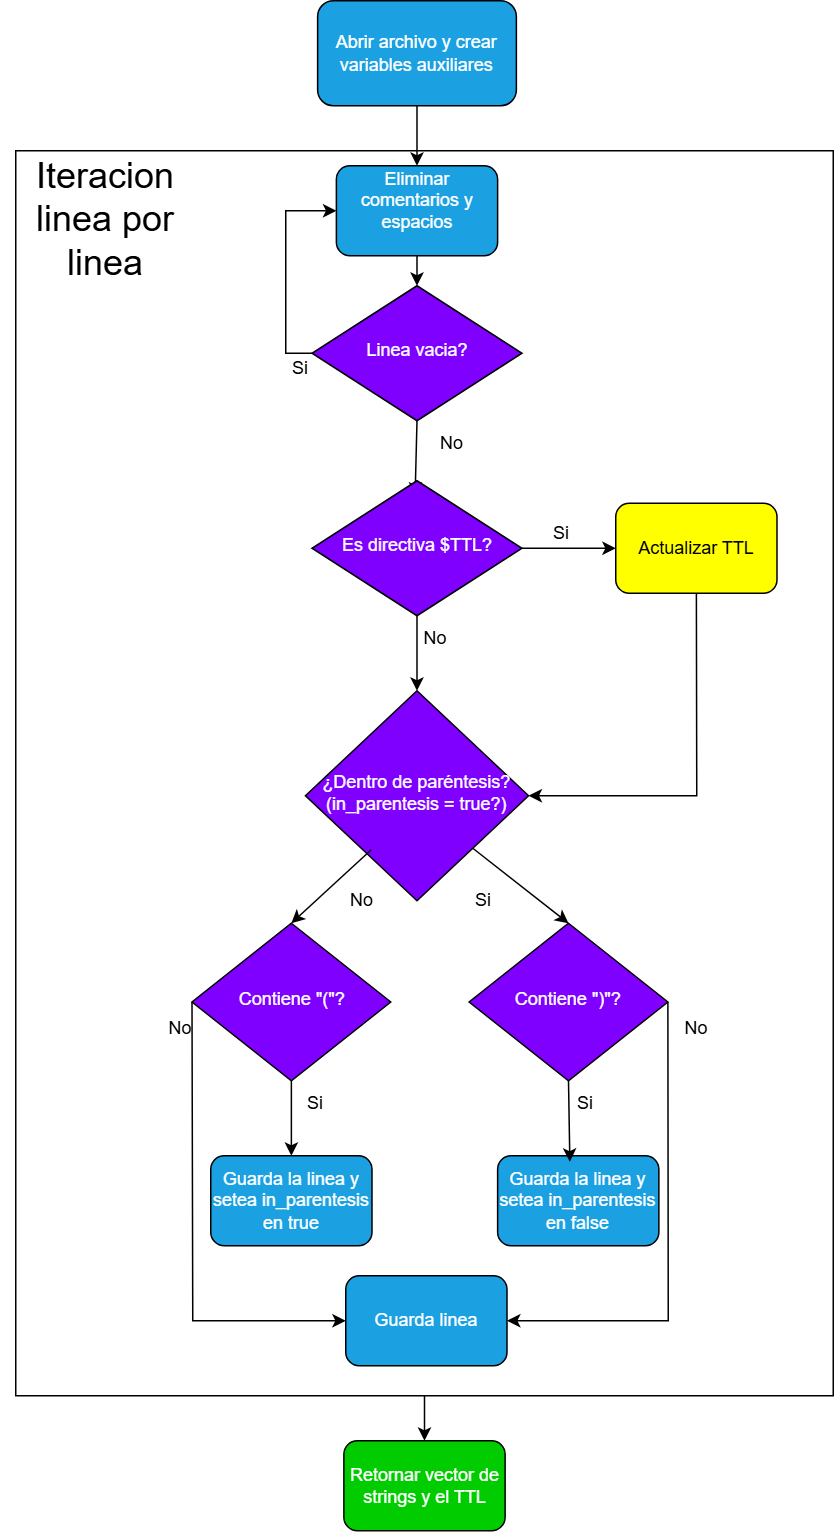

The diagram above was exported from draw.io. Its source (the exported page's mxGraphModel, read from the mxfile embedded in the PNG):
<mxGraphModel dx="1158" dy="636" grid="1" gridSize="10" guides="1" tooltips="1" connect="1" arrows="1" fold="1" page="1" pageScale="1" pageWidth="827" pageHeight="1169" math="0" shadow="0">
  <root>
    <mxCell id="WIyWlLk6GJQsqaUBKTNV-0" />
    <mxCell id="WIyWlLk6GJQsqaUBKTNV-1" parent="WIyWlLk6GJQsqaUBKTNV-0" />
    <mxCell id="yLszhl0m3aLbfF8DqAPg-23" value="+" style="whiteSpace=wrap;html=1;fillColor=none;rounded=0;imageHeight=24;imageWidth=24;fixedWidth=0;movable=1;resizable=1;rotatable=1;deletable=1;editable=1;locked=0;connectable=1;" parent="WIyWlLk6GJQsqaUBKTNV-1" vertex="1">
      <mxGeometry x="120" y="100" width="545" height="830" as="geometry" />
    </mxCell>
    <mxCell id="WIyWlLk6GJQsqaUBKTNV-3" value="Eliminar comentarios y espacios&lt;div&gt;&lt;br&gt;&lt;/div&gt;" style="rounded=1;whiteSpace=wrap;html=1;fontSize=12;glass=0;strokeWidth=1;shadow=0;fillColor=#1ba1e2;fontColor=#ffffff;strokeColor=#000000;" parent="WIyWlLk6GJQsqaUBKTNV-1" vertex="1">
      <mxGeometry x="333.75" y="110" width="107.5" height="60" as="geometry" />
    </mxCell>
    <mxCell id="WIyWlLk6GJQsqaUBKTNV-6" value="&lt;font&gt;Linea vacia?&lt;/font&gt;" style="rhombus;whiteSpace=wrap;html=1;shadow=0;fontFamily=Helvetica;fontSize=12;align=center;strokeWidth=1;spacing=6;spacingTop=-4;fillColor=#7F00FF;fontColor=#ffffff;strokeColor=#000000;" parent="WIyWlLk6GJQsqaUBKTNV-1" vertex="1">
      <mxGeometry x="317.5" y="190" width="140" height="90" as="geometry" />
    </mxCell>
    <mxCell id="yLszhl0m3aLbfF8DqAPg-2" value="No" style="text;html=1;whiteSpace=wrap;strokeColor=none;fillColor=none;align=center;verticalAlign=middle;rounded=0;" parent="WIyWlLk6GJQsqaUBKTNV-1" vertex="1">
      <mxGeometry x="381.25" y="280" width="60" height="30" as="geometry" />
    </mxCell>
    <mxCell id="yLszhl0m3aLbfF8DqAPg-3" value="" style="endArrow=classic;html=1;rounded=0;exitX=0.5;exitY=1;exitDx=0;exitDy=0;entryX=0.491;entryY=0.111;entryDx=0;entryDy=0;entryPerimeter=0;" parent="WIyWlLk6GJQsqaUBKTNV-1" source="WIyWlLk6GJQsqaUBKTNV-6" target="oGBRNstFNxyxUu-3FyoN-2" edge="1">
      <mxGeometry width="50" height="50" relative="1" as="geometry">
        <mxPoint x="442.5" y="490" as="sourcePoint" />
        <mxPoint x="387.5" y="320" as="targetPoint" />
      </mxGeometry>
    </mxCell>
    <mxCell id="yLszhl0m3aLbfF8DqAPg-17" value="&lt;font style=&quot;font-size: 24px;&quot;&gt;Iteracion linea por linea&lt;/font&gt;" style="text;html=1;whiteSpace=wrap;strokeColor=none;fillColor=none;align=center;verticalAlign=middle;rounded=0;" parent="WIyWlLk6GJQsqaUBKTNV-1" vertex="1">
      <mxGeometry x="110" y="90" width="140" height="111" as="geometry" />
    </mxCell>
    <mxCell id="yLszhl0m3aLbfF8DqAPg-18" value="Abrir archivo y crear variables auxiliares" style="rounded=1;whiteSpace=wrap;html=1;fontSize=12;glass=0;strokeWidth=1;shadow=0;fillColor=#1ba1e2;fontColor=#ffffff;strokeColor=#000000;" parent="WIyWlLk6GJQsqaUBKTNV-1" vertex="1">
      <mxGeometry x="321.25" width="132.5" height="70" as="geometry" />
    </mxCell>
    <mxCell id="yLszhl0m3aLbfF8DqAPg-20" value="" style="endArrow=classic;html=1;rounded=0;exitX=0.5;exitY=1;exitDx=0;exitDy=0;entryX=0.5;entryY=0;entryDx=0;entryDy=0;" parent="WIyWlLk6GJQsqaUBKTNV-1" source="yLszhl0m3aLbfF8DqAPg-18" target="WIyWlLk6GJQsqaUBKTNV-3" edge="1">
      <mxGeometry width="50" height="50" relative="1" as="geometry">
        <mxPoint x="390" y="360" as="sourcePoint" />
        <mxPoint x="440" y="310" as="targetPoint" />
      </mxGeometry>
    </mxCell>
    <mxCell id="yLszhl0m3aLbfF8DqAPg-25" value="" style="endArrow=classic;html=1;rounded=0;exitX=0.5;exitY=1;exitDx=0;exitDy=0;" parent="WIyWlLk6GJQsqaUBKTNV-1" source="WIyWlLk6GJQsqaUBKTNV-3" edge="1">
      <mxGeometry width="50" height="50" relative="1" as="geometry">
        <mxPoint x="470" y="180" as="sourcePoint" />
        <mxPoint x="387.5" y="190" as="targetPoint" />
      </mxGeometry>
    </mxCell>
    <mxCell id="oGBRNstFNxyxUu-3FyoN-0" value="" style="endArrow=classic;html=1;rounded=0;exitX=0;exitY=0.5;exitDx=0;exitDy=0;" edge="1" parent="WIyWlLk6GJQsqaUBKTNV-1" source="WIyWlLk6GJQsqaUBKTNV-6" target="WIyWlLk6GJQsqaUBKTNV-3">
      <mxGeometry width="50" height="50" relative="1" as="geometry">
        <mxPoint x="390" y="320" as="sourcePoint" />
        <mxPoint x="440" y="270" as="targetPoint" />
        <Array as="points">
          <mxPoint x="300" y="235" />
          <mxPoint x="300" y="190" />
          <mxPoint x="300" y="140" />
        </Array>
      </mxGeometry>
    </mxCell>
    <mxCell id="oGBRNstFNxyxUu-3FyoN-2" value="&lt;font&gt;Es directiva $TTL?&lt;/font&gt;" style="rhombus;whiteSpace=wrap;html=1;shadow=0;fontFamily=Helvetica;fontSize=12;align=center;strokeWidth=1;spacing=6;spacingTop=-4;fillColor=#7F00FF;fontColor=#ffffff;strokeColor=#000000;" vertex="1" parent="WIyWlLk6GJQsqaUBKTNV-1">
      <mxGeometry x="317.5" y="320" width="140" height="90" as="geometry" />
    </mxCell>
    <mxCell id="oGBRNstFNxyxUu-3FyoN-7" value="&lt;div&gt;Actualizar TTL&lt;/div&gt;" style="rounded=1;whiteSpace=wrap;html=1;fontSize=12;glass=0;strokeWidth=1;shadow=0;fillColor=#FFFF00;strokeColor=#000000;" vertex="1" parent="WIyWlLk6GJQsqaUBKTNV-1">
      <mxGeometry x="520" y="335" width="107.5" height="60" as="geometry" />
    </mxCell>
    <mxCell id="oGBRNstFNxyxUu-3FyoN-8" value="" style="endArrow=classic;html=1;rounded=0;exitX=1;exitY=0.5;exitDx=0;exitDy=0;" edge="1" parent="WIyWlLk6GJQsqaUBKTNV-1" source="oGBRNstFNxyxUu-3FyoN-2" target="oGBRNstFNxyxUu-3FyoN-7">
      <mxGeometry width="50" height="50" relative="1" as="geometry">
        <mxPoint x="400" y="350" as="sourcePoint" />
        <mxPoint x="450" y="300" as="targetPoint" />
      </mxGeometry>
    </mxCell>
    <mxCell id="oGBRNstFNxyxUu-3FyoN-10" value="Si" style="text;html=1;whiteSpace=wrap;strokeColor=none;fillColor=none;align=center;verticalAlign=middle;rounded=0;" vertex="1" parent="WIyWlLk6GJQsqaUBKTNV-1">
      <mxGeometry x="453.75" y="340" width="60" height="30" as="geometry" />
    </mxCell>
    <mxCell id="oGBRNstFNxyxUu-3FyoN-12" value="" style="endArrow=classic;html=1;rounded=0;exitX=0.5;exitY=1;exitDx=0;exitDy=0;entryX=0.5;entryY=0;entryDx=0;entryDy=0;" edge="1" parent="WIyWlLk6GJQsqaUBKTNV-1" source="oGBRNstFNxyxUu-3FyoN-2" target="oGBRNstFNxyxUu-3FyoN-17">
      <mxGeometry width="50" height="50" relative="1" as="geometry">
        <mxPoint x="400" y="350" as="sourcePoint" />
        <mxPoint x="387.5" y="450" as="targetPoint" />
      </mxGeometry>
    </mxCell>
    <mxCell id="oGBRNstFNxyxUu-3FyoN-13" value="No" style="text;html=1;whiteSpace=wrap;strokeColor=none;fillColor=none;align=center;verticalAlign=middle;rounded=0;" vertex="1" parent="WIyWlLk6GJQsqaUBKTNV-1">
      <mxGeometry x="370" y="410" width="60" height="30" as="geometry" />
    </mxCell>
    <mxCell id="oGBRNstFNxyxUu-3FyoN-14" value="" style="endArrow=classic;html=1;rounded=0;exitX=0.5;exitY=1;exitDx=0;exitDy=0;entryX=1;entryY=0.5;entryDx=0;entryDy=0;" edge="1" parent="WIyWlLk6GJQsqaUBKTNV-1" source="oGBRNstFNxyxUu-3FyoN-7" target="oGBRNstFNxyxUu-3FyoN-17">
      <mxGeometry width="50" height="50" relative="1" as="geometry">
        <mxPoint x="400" y="350" as="sourcePoint" />
        <mxPoint x="457.5" y="495" as="targetPoint" />
        <Array as="points">
          <mxPoint x="574" y="530" />
        </Array>
      </mxGeometry>
    </mxCell>
    <mxCell id="oGBRNstFNxyxUu-3FyoN-17" value="&lt;font&gt;¿Dentro de paréntesis? (in_parentesis = true?)&lt;/font&gt;" style="rhombus;whiteSpace=wrap;html=1;shadow=0;fontFamily=Helvetica;fontSize=12;align=center;strokeWidth=1;spacing=6;spacingTop=-4;fillColor=#7F00FF;fontColor=#ffffff;strokeColor=#000000;" vertex="1" parent="WIyWlLk6GJQsqaUBKTNV-1">
      <mxGeometry x="313.13" y="460" width="148.75" height="140" as="geometry" />
    </mxCell>
    <mxCell id="oGBRNstFNxyxUu-3FyoN-23" value="&lt;font&gt;Contiene &quot;)&quot;?&lt;/font&gt;" style="rhombus;whiteSpace=wrap;html=1;shadow=0;fontFamily=Helvetica;fontSize=12;align=center;strokeWidth=1;spacing=6;spacingTop=-4;fillColor=#7F00FF;fontColor=#ffffff;strokeColor=#000000;" vertex="1" parent="WIyWlLk6GJQsqaUBKTNV-1">
      <mxGeometry x="422.25" y="615" width="132.5" height="105" as="geometry" />
    </mxCell>
    <mxCell id="oGBRNstFNxyxUu-3FyoN-24" value="&lt;font&gt;Contiene &quot;(&quot;?&lt;/font&gt;" style="rhombus;whiteSpace=wrap;html=1;shadow=0;fontFamily=Helvetica;fontSize=12;align=center;strokeWidth=1;spacing=6;spacingTop=-4;fillColor=#7F00FF;fontColor=#ffffff;strokeColor=#000000;" vertex="1" parent="WIyWlLk6GJQsqaUBKTNV-1">
      <mxGeometry x="237.5" y="615" width="132.5" height="105" as="geometry" />
    </mxCell>
    <mxCell id="oGBRNstFNxyxUu-3FyoN-25" value="" style="endArrow=classic;html=1;rounded=0;entryX=0.5;entryY=0;entryDx=0;entryDy=0;exitX=0.295;exitY=0.757;exitDx=0;exitDy=0;exitPerimeter=0;" edge="1" parent="WIyWlLk6GJQsqaUBKTNV-1" source="oGBRNstFNxyxUu-3FyoN-17" target="oGBRNstFNxyxUu-3FyoN-24">
      <mxGeometry width="50" height="50" relative="1" as="geometry">
        <mxPoint x="400" y="710" as="sourcePoint" />
        <mxPoint x="450" y="660" as="targetPoint" />
      </mxGeometry>
    </mxCell>
    <mxCell id="oGBRNstFNxyxUu-3FyoN-26" value="No" style="text;html=1;whiteSpace=wrap;strokeColor=none;fillColor=none;align=center;verticalAlign=middle;rounded=0;" vertex="1" parent="WIyWlLk6GJQsqaUBKTNV-1">
      <mxGeometry x="321.25" y="585" width="60" height="30" as="geometry" />
    </mxCell>
    <mxCell id="oGBRNstFNxyxUu-3FyoN-27" value="" style="endArrow=classic;html=1;rounded=0;exitX=1;exitY=1;exitDx=0;exitDy=0;entryX=0.5;entryY=0;entryDx=0;entryDy=0;" edge="1" parent="WIyWlLk6GJQsqaUBKTNV-1" source="oGBRNstFNxyxUu-3FyoN-17" target="oGBRNstFNxyxUu-3FyoN-23">
      <mxGeometry width="50" height="50" relative="1" as="geometry">
        <mxPoint x="400" y="710" as="sourcePoint" />
        <mxPoint x="450" y="660" as="targetPoint" />
      </mxGeometry>
    </mxCell>
    <mxCell id="oGBRNstFNxyxUu-3FyoN-28" value="Si" style="text;html=1;whiteSpace=wrap;strokeColor=none;fillColor=none;align=center;verticalAlign=middle;rounded=0;" vertex="1" parent="WIyWlLk6GJQsqaUBKTNV-1">
      <mxGeometry x="401.88" y="585" width="60" height="30" as="geometry" />
    </mxCell>
    <mxCell id="oGBRNstFNxyxUu-3FyoN-29" value="" style="endArrow=classic;html=1;rounded=0;exitX=0.5;exitY=1;exitDx=0;exitDy=0;entryX=0.5;entryY=0;entryDx=0;entryDy=0;" edge="1" parent="WIyWlLk6GJQsqaUBKTNV-1" source="oGBRNstFNxyxUu-3FyoN-24" target="oGBRNstFNxyxUu-3FyoN-30">
      <mxGeometry width="50" height="50" relative="1" as="geometry">
        <mxPoint x="313.13" y="875" as="sourcePoint" />
        <mxPoint x="363.13" y="825" as="targetPoint" />
      </mxGeometry>
    </mxCell>
    <mxCell id="oGBRNstFNxyxUu-3FyoN-30" value="Guarda la linea y setea in_parentesis en true" style="rounded=1;whiteSpace=wrap;html=1;fontSize=12;glass=0;strokeWidth=1;shadow=0;fillColor=#1ba1e2;fontColor=#ffffff;strokeColor=#000000;" vertex="1" parent="WIyWlLk6GJQsqaUBKTNV-1">
      <mxGeometry x="250" y="770" width="107.5" height="60" as="geometry" />
    </mxCell>
    <mxCell id="oGBRNstFNxyxUu-3FyoN-31" value="Guarda la linea y setea in_parentesis en false" style="rounded=1;whiteSpace=wrap;html=1;fontSize=12;glass=0;strokeWidth=1;shadow=0;fillColor=#1ba1e2;fontColor=#ffffff;strokeColor=#000000;" vertex="1" parent="WIyWlLk6GJQsqaUBKTNV-1">
      <mxGeometry x="441.25" y="770" width="107.5" height="60" as="geometry" />
    </mxCell>
    <mxCell id="oGBRNstFNxyxUu-3FyoN-32" value="" style="endArrow=classic;html=1;rounded=0;exitX=0.5;exitY=1;exitDx=0;exitDy=0;entryX=0.448;entryY=0.067;entryDx=0;entryDy=0;entryPerimeter=0;" edge="1" parent="WIyWlLk6GJQsqaUBKTNV-1" source="oGBRNstFNxyxUu-3FyoN-23" target="oGBRNstFNxyxUu-3FyoN-31">
      <mxGeometry width="50" height="50" relative="1" as="geometry">
        <mxPoint x="400" y="740" as="sourcePoint" />
        <mxPoint x="450" y="690" as="targetPoint" />
      </mxGeometry>
    </mxCell>
    <mxCell id="oGBRNstFNxyxUu-3FyoN-33" value="Si" style="text;html=1;whiteSpace=wrap;strokeColor=none;fillColor=none;align=center;verticalAlign=middle;rounded=0;" vertex="1" parent="WIyWlLk6GJQsqaUBKTNV-1">
      <mxGeometry x="290" y="720" width="60" height="30" as="geometry" />
    </mxCell>
    <mxCell id="oGBRNstFNxyxUu-3FyoN-34" value="Si" style="text;html=1;whiteSpace=wrap;strokeColor=none;fillColor=none;align=center;verticalAlign=middle;rounded=0;" vertex="1" parent="WIyWlLk6GJQsqaUBKTNV-1">
      <mxGeometry x="470" y="720" width="60" height="30" as="geometry" />
    </mxCell>
    <mxCell id="oGBRNstFNxyxUu-3FyoN-36" value="" style="endArrow=classic;html=1;rounded=0;exitX=0;exitY=0.5;exitDx=0;exitDy=0;" edge="1" parent="WIyWlLk6GJQsqaUBKTNV-1" source="oGBRNstFNxyxUu-3FyoN-24" target="oGBRNstFNxyxUu-3FyoN-38">
      <mxGeometry width="50" height="50" relative="1" as="geometry">
        <mxPoint x="400" y="740" as="sourcePoint" />
        <mxPoint x="286.75" y="1010" as="targetPoint" />
        <Array as="points">
          <mxPoint x="238" y="880" />
        </Array>
      </mxGeometry>
    </mxCell>
    <mxCell id="oGBRNstFNxyxUu-3FyoN-37" value="No" style="text;html=1;whiteSpace=wrap;strokeColor=none;fillColor=none;align=center;verticalAlign=middle;rounded=0;" vertex="1" parent="WIyWlLk6GJQsqaUBKTNV-1">
      <mxGeometry x="200" y="670" width="60" height="30" as="geometry" />
    </mxCell>
    <mxCell id="oGBRNstFNxyxUu-3FyoN-38" value="Guarda linea" style="rounded=1;whiteSpace=wrap;html=1;fontSize=12;glass=0;strokeWidth=1;shadow=0;fillColor=#1ba1e2;fontColor=#ffffff;strokeColor=#000000;" vertex="1" parent="WIyWlLk6GJQsqaUBKTNV-1">
      <mxGeometry x="340" y="850" width="107.5" height="60" as="geometry" />
    </mxCell>
    <mxCell id="oGBRNstFNxyxUu-3FyoN-39" value="" style="endArrow=classic;html=1;rounded=0;exitX=1;exitY=0.5;exitDx=0;exitDy=0;entryX=1;entryY=0.5;entryDx=0;entryDy=0;" edge="1" parent="WIyWlLk6GJQsqaUBKTNV-1" source="oGBRNstFNxyxUu-3FyoN-23" target="oGBRNstFNxyxUu-3FyoN-38">
      <mxGeometry width="50" height="50" relative="1" as="geometry">
        <mxPoint x="530" y="930" as="sourcePoint" />
        <mxPoint x="660" y="1167" as="targetPoint" />
        <Array as="points">
          <mxPoint x="555" y="880" />
        </Array>
      </mxGeometry>
    </mxCell>
    <mxCell id="oGBRNstFNxyxUu-3FyoN-41" value="Retornar vector de strings y el TTL" style="rounded=1;whiteSpace=wrap;html=1;fontSize=12;glass=0;strokeWidth=1;shadow=0;fillColor=#00CC00;fontColor=#ffffff;strokeColor=#000000;" vertex="1" parent="WIyWlLk6GJQsqaUBKTNV-1">
      <mxGeometry x="338.75" y="960" width="107.5" height="60" as="geometry" />
    </mxCell>
    <mxCell id="oGBRNstFNxyxUu-3FyoN-44" value="No" style="text;html=1;whiteSpace=wrap;strokeColor=none;fillColor=none;align=center;verticalAlign=middle;rounded=0;" vertex="1" parent="WIyWlLk6GJQsqaUBKTNV-1">
      <mxGeometry x="543.75" y="670" width="60" height="30" as="geometry" />
    </mxCell>
    <mxCell id="oGBRNstFNxyxUu-3FyoN-46" value="Si" style="text;html=1;whiteSpace=wrap;strokeColor=none;fillColor=none;align=center;verticalAlign=middle;rounded=0;" vertex="1" parent="WIyWlLk6GJQsqaUBKTNV-1">
      <mxGeometry x="279.75" y="230" width="60" height="30" as="geometry" />
    </mxCell>
    <mxCell id="oGBRNstFNxyxUu-3FyoN-52" value="" style="endArrow=classic;html=1;rounded=0;exitX=0.5;exitY=1;exitDx=0;exitDy=0;entryX=0.5;entryY=0;entryDx=0;entryDy=0;" edge="1" parent="WIyWlLk6GJQsqaUBKTNV-1" source="yLszhl0m3aLbfF8DqAPg-23" target="oGBRNstFNxyxUu-3FyoN-41">
      <mxGeometry width="50" height="50" relative="1" as="geometry">
        <mxPoint x="430" y="920" as="sourcePoint" />
        <mxPoint x="480" y="870" as="targetPoint" />
      </mxGeometry>
    </mxCell>
  </root>
</mxGraphModel>